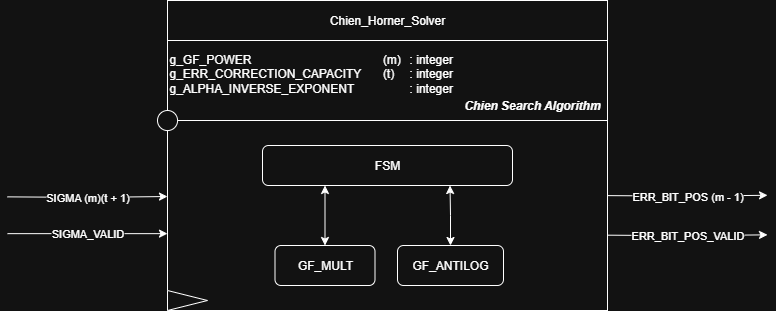

The diagram above was exported from draw.io. Its source (the exported page's mxGraphModel, read from the mxfile embedded in the PNG):
<mxGraphModel dx="2258" dy="2083" grid="1" gridSize="10" guides="1" tooltips="1" connect="1" arrows="1" fold="1" page="1" pageScale="1" pageWidth="827" pageHeight="1169" math="0" shadow="0">
  <root>
    <mxCell id="0" />
    <mxCell id="1" parent="0" />
    <mxCell id="2" value="" style="group" vertex="1" connectable="0" parent="1">
      <mxGeometry x="740" y="650" width="760" height="310" as="geometry" />
    </mxCell>
    <mxCell id="3" value="SIGMA (m)(t + 1)" style="edgeStyle=orthogonalEdgeStyle;rounded=0;orthogonalLoop=1;jettySize=auto;html=1;exitX=0;exitY=0.5;exitDx=0;exitDy=0;entryX=0;entryY=0.5;entryDx=0;entryDy=0;" edge="1" parent="2">
      <mxGeometry relative="1" as="geometry">
        <mxPoint x="160" y="196.01999999999998" as="targetPoint" />
        <mxPoint y="196.36482758620696" as="sourcePoint" />
      </mxGeometry>
    </mxCell>
    <mxCell id="4" value="" style="rounded=0;whiteSpace=wrap;html=1;movable=1;resizable=1;rotatable=1;deletable=1;editable=1;locked=0;connectable=1;" vertex="1" parent="2">
      <mxGeometry x="160" y="120" width="440" height="190" as="geometry" />
    </mxCell>
    <mxCell id="5" value="Chien_Horner_Solver" style="rounded=0;whiteSpace=wrap;html=1;" vertex="1" parent="2">
      <mxGeometry x="160" width="440" height="40" as="geometry" />
    </mxCell>
    <mxCell id="6" value="g_GF_POWER&lt;span style=&quot;white-space: pre;&quot;&gt;&#09;&lt;span style=&quot;white-space: pre;&quot;&gt;&#09;&lt;/span&gt;&lt;span style=&quot;white-space: pre;&quot;&gt;&#09;&lt;/span&gt;&lt;span style=&quot;white-space: pre;&quot;&gt;&#09;&lt;span style=&quot;white-space: pre;&quot;&gt;&#09;&lt;/span&gt;&lt;/span&gt;&lt;/span&gt;(m)&lt;span style=&quot;white-space: pre;&quot;&gt;&#09;&lt;/span&gt;: integer&lt;div&gt;g_ERR_CORRECTION_CAPACITY&lt;span style=&quot;white-space: pre;&quot;&gt;&#09;&lt;/span&gt;(t)&lt;span style=&quot;white-space: pre;&quot;&gt;&#09;&lt;/span&gt;: integer&lt;/div&gt;&lt;div&gt;g_ALPHA_INVERSE_EXPONENT&lt;span style=&quot;white-space: pre;&quot;&gt;&#09;&lt;/span&gt;&lt;span style=&quot;white-space: pre;&quot;&gt;&#09;&lt;span style=&quot;white-space: pre;&quot;&gt;&#09;&lt;/span&gt;: integer&lt;/span&gt;&lt;/div&gt;&lt;div&gt;&lt;br&gt;&lt;/div&gt;" style="rounded=0;whiteSpace=wrap;html=1;align=left;" vertex="1" parent="2">
      <mxGeometry x="160" y="40" width="440" height="80" as="geometry" />
    </mxCell>
    <mxCell id="7" value="" style="triangle;whiteSpace=wrap;html=1;" vertex="1" parent="2">
      <mxGeometry x="160" y="290" width="40" height="20" as="geometry" />
    </mxCell>
    <mxCell id="8" value="" style="ellipse;whiteSpace=wrap;html=1;aspect=fixed;" vertex="1" parent="2">
      <mxGeometry x="150" y="110" width="20.08" height="20.08" as="geometry" />
    </mxCell>
    <mxCell id="9" value="&lt;b&gt;&lt;i&gt;Chien Search Algorithm&lt;/i&gt;&lt;/b&gt;" style="text;html=1;align=center;verticalAlign=middle;whiteSpace=wrap;rounded=0;" vertex="1" parent="2">
      <mxGeometry x="448.5" y="90" width="151.5" height="30" as="geometry" />
    </mxCell>
    <mxCell id="10" value="SIGMA_VALID" style="edgeStyle=orthogonalEdgeStyle;rounded=0;orthogonalLoop=1;jettySize=auto;html=1;entryX=0;entryY=0.5;entryDx=0;entryDy=0;" edge="1" parent="2">
      <mxGeometry relative="1" as="geometry">
        <mxPoint x="160" y="233.1500000000001" as="targetPoint" />
        <mxPoint y="233.1500000000001" as="sourcePoint" />
      </mxGeometry>
    </mxCell>
    <mxCell id="11" value="ERR_BIT_POS (m - 1)" style="edgeStyle=orthogonalEdgeStyle;rounded=0;orthogonalLoop=1;jettySize=auto;html=1;exitX=0;exitY=0.5;exitDx=0;exitDy=0;entryX=0;entryY=0.5;entryDx=0;entryDy=0;" edge="1" parent="2">
      <mxGeometry relative="1" as="geometry">
        <mxPoint x="760" y="194.7800000000002" as="targetPoint" />
        <mxPoint x="600" y="195.12482758620718" as="sourcePoint" />
      </mxGeometry>
    </mxCell>
    <mxCell id="12" value="ERR_BIT_POS_VALID" style="edgeStyle=orthogonalEdgeStyle;rounded=0;orthogonalLoop=1;jettySize=auto;html=1;exitX=0;exitY=0.5;exitDx=0;exitDy=0;entryX=0;entryY=0.5;entryDx=0;entryDy=0;" edge="1" parent="2">
      <mxGeometry relative="1" as="geometry">
        <mxPoint x="760" y="234.32999999999993" as="targetPoint" />
        <mxPoint x="600" y="234.6748275862069" as="sourcePoint" />
      </mxGeometry>
    </mxCell>
    <mxCell id="13" value="FSM" style="rounded=1;whiteSpace=wrap;html=1;" vertex="1" parent="2">
      <mxGeometry x="255" y="145" width="250" height="40" as="geometry" />
    </mxCell>
    <mxCell id="14" style="edgeStyle=orthogonalEdgeStyle;rounded=0;orthogonalLoop=1;jettySize=auto;html=1;exitX=0.5;exitY=0;exitDx=0;exitDy=0;entryX=0.25;entryY=1;entryDx=0;entryDy=0;startArrow=classic;startFill=1;" edge="1" parent="2" source="15" target="13">
      <mxGeometry relative="1" as="geometry" />
    </mxCell>
    <mxCell id="15" value="GF_MULT" style="rounded=1;whiteSpace=wrap;html=1;" vertex="1" parent="2">
      <mxGeometry x="267.5" y="245" width="100" height="40" as="geometry" />
    </mxCell>
    <mxCell id="16" style="edgeStyle=orthogonalEdgeStyle;rounded=0;orthogonalLoop=1;jettySize=auto;html=1;entryX=0.75;entryY=1;entryDx=0;entryDy=0;startArrow=classic;startFill=1;" edge="1" parent="2" source="17" target="13">
      <mxGeometry relative="1" as="geometry" />
    </mxCell>
    <mxCell id="17" value="GF_ANTILOG" style="rounded=1;whiteSpace=wrap;html=1;" vertex="1" parent="2">
      <mxGeometry x="390" y="245" width="106" height="40" as="geometry" />
    </mxCell>
  </root>
</mxGraphModel>